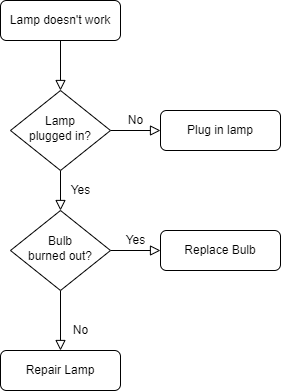

The diagram above was exported from draw.io. Its source (the exported page's mxGraphModel, read from the mxfile embedded in the PNG):
<mxGraphModel dx="1038" dy="515" grid="1" gridSize="10" guides="1" tooltips="1" connect="1" arrows="1" fold="1" page="1" pageScale="1" pageWidth="827" pageHeight="1169" math="0" shadow="0">
  <root>
    <mxCell id="WIyWlLk6GJQsqaUBKTNV-0" />
    <mxCell id="WIyWlLk6GJQsqaUBKTNV-1" parent="WIyWlLk6GJQsqaUBKTNV-0" />
    <mxCell id="WIyWlLk6GJQsqaUBKTNV-2" value="" style="rounded=0;html=1;jettySize=auto;orthogonalLoop=1;fontSize=11;endArrow=block;endFill=0;endSize=8;strokeWidth=1;shadow=0;labelBackgroundColor=none;edgeStyle=orthogonalEdgeStyle;" parent="WIyWlLk6GJQsqaUBKTNV-1" source="WIyWlLk6GJQsqaUBKTNV-3" target="WIyWlLk6GJQsqaUBKTNV-6" edge="1">
      <mxGeometry relative="1" as="geometry" />
    </mxCell>
    <mxCell id="WIyWlLk6GJQsqaUBKTNV-3" value="Lamp doesn't work" style="rounded=1;whiteSpace=wrap;html=1;fontSize=12;glass=0;strokeWidth=1;shadow=0;" parent="WIyWlLk6GJQsqaUBKTNV-1" vertex="1">
      <mxGeometry x="160" y="80" width="120" height="40" as="geometry" />
    </mxCell>
    <mxCell id="WIyWlLk6GJQsqaUBKTNV-4" value="Yes" style="rounded=0;html=1;jettySize=auto;orthogonalLoop=1;fontSize=11;endArrow=block;endFill=0;endSize=8;strokeWidth=1;shadow=0;labelBackgroundColor=none;edgeStyle=orthogonalEdgeStyle;" parent="WIyWlLk6GJQsqaUBKTNV-1" source="WIyWlLk6GJQsqaUBKTNV-6" target="WIyWlLk6GJQsqaUBKTNV-10" edge="1">
      <mxGeometry y="20" relative="1" as="geometry">
        <mxPoint as="offset" />
      </mxGeometry>
    </mxCell>
    <mxCell id="WIyWlLk6GJQsqaUBKTNV-5" value="No" style="edgeStyle=orthogonalEdgeStyle;rounded=0;html=1;jettySize=auto;orthogonalLoop=1;fontSize=11;endArrow=block;endFill=0;endSize=8;strokeWidth=1;shadow=0;labelBackgroundColor=none;" parent="WIyWlLk6GJQsqaUBKTNV-1" source="WIyWlLk6GJQsqaUBKTNV-6" target="WIyWlLk6GJQsqaUBKTNV-7" edge="1">
      <mxGeometry y="10" relative="1" as="geometry">
        <mxPoint as="offset" />
      </mxGeometry>
    </mxCell>
    <mxCell id="WIyWlLk6GJQsqaUBKTNV-6" value="Lamp&lt;br&gt;plugged in?" style="rhombus;whiteSpace=wrap;html=1;shadow=0;fontFamily=Helvetica;fontSize=12;align=center;strokeWidth=1;spacing=6;spacingTop=-4;" parent="WIyWlLk6GJQsqaUBKTNV-1" vertex="1">
      <mxGeometry x="170" y="170" width="100" height="80" as="geometry" />
    </mxCell>
    <mxCell id="WIyWlLk6GJQsqaUBKTNV-7" value="Plug in lamp" style="rounded=1;whiteSpace=wrap;html=1;fontSize=12;glass=0;strokeWidth=1;shadow=0;" parent="WIyWlLk6GJQsqaUBKTNV-1" vertex="1">
      <mxGeometry x="320" y="190" width="120" height="40" as="geometry" />
    </mxCell>
    <mxCell id="WIyWlLk6GJQsqaUBKTNV-8" value="No" style="rounded=0;html=1;jettySize=auto;orthogonalLoop=1;fontSize=11;endArrow=block;endFill=0;endSize=8;strokeWidth=1;shadow=0;labelBackgroundColor=none;edgeStyle=orthogonalEdgeStyle;" parent="WIyWlLk6GJQsqaUBKTNV-1" source="WIyWlLk6GJQsqaUBKTNV-10" target="WIyWlLk6GJQsqaUBKTNV-11" edge="1">
      <mxGeometry x="0.3333" y="20" relative="1" as="geometry">
        <mxPoint as="offset" />
      </mxGeometry>
    </mxCell>
    <mxCell id="WIyWlLk6GJQsqaUBKTNV-9" value="Yes" style="edgeStyle=orthogonalEdgeStyle;rounded=0;html=1;jettySize=auto;orthogonalLoop=1;fontSize=11;endArrow=block;endFill=0;endSize=8;strokeWidth=1;shadow=0;labelBackgroundColor=none;" parent="WIyWlLk6GJQsqaUBKTNV-1" source="WIyWlLk6GJQsqaUBKTNV-10" target="WIyWlLk6GJQsqaUBKTNV-12" edge="1">
      <mxGeometry y="10" relative="1" as="geometry">
        <mxPoint as="offset" />
      </mxGeometry>
    </mxCell>
    <mxCell id="WIyWlLk6GJQsqaUBKTNV-10" value="Bulb&lt;br&gt;burned out?" style="rhombus;whiteSpace=wrap;html=1;shadow=0;fontFamily=Helvetica;fontSize=12;align=center;strokeWidth=1;spacing=6;spacingTop=-4;" parent="WIyWlLk6GJQsqaUBKTNV-1" vertex="1">
      <mxGeometry x="170" y="290" width="100" height="80" as="geometry" />
    </mxCell>
    <mxCell id="WIyWlLk6GJQsqaUBKTNV-11" value="Repair Lamp" style="rounded=1;whiteSpace=wrap;html=1;fontSize=12;glass=0;strokeWidth=1;shadow=0;" parent="WIyWlLk6GJQsqaUBKTNV-1" vertex="1">
      <mxGeometry x="160" y="430" width="120" height="40" as="geometry" />
    </mxCell>
    <mxCell id="WIyWlLk6GJQsqaUBKTNV-12" value="Replace Bulb" style="rounded=1;whiteSpace=wrap;html=1;fontSize=12;glass=0;strokeWidth=1;shadow=0;" parent="WIyWlLk6GJQsqaUBKTNV-1" vertex="1">
      <mxGeometry x="320" y="310" width="120" height="40" as="geometry" />
    </mxCell>
  </root>
</mxGraphModel>